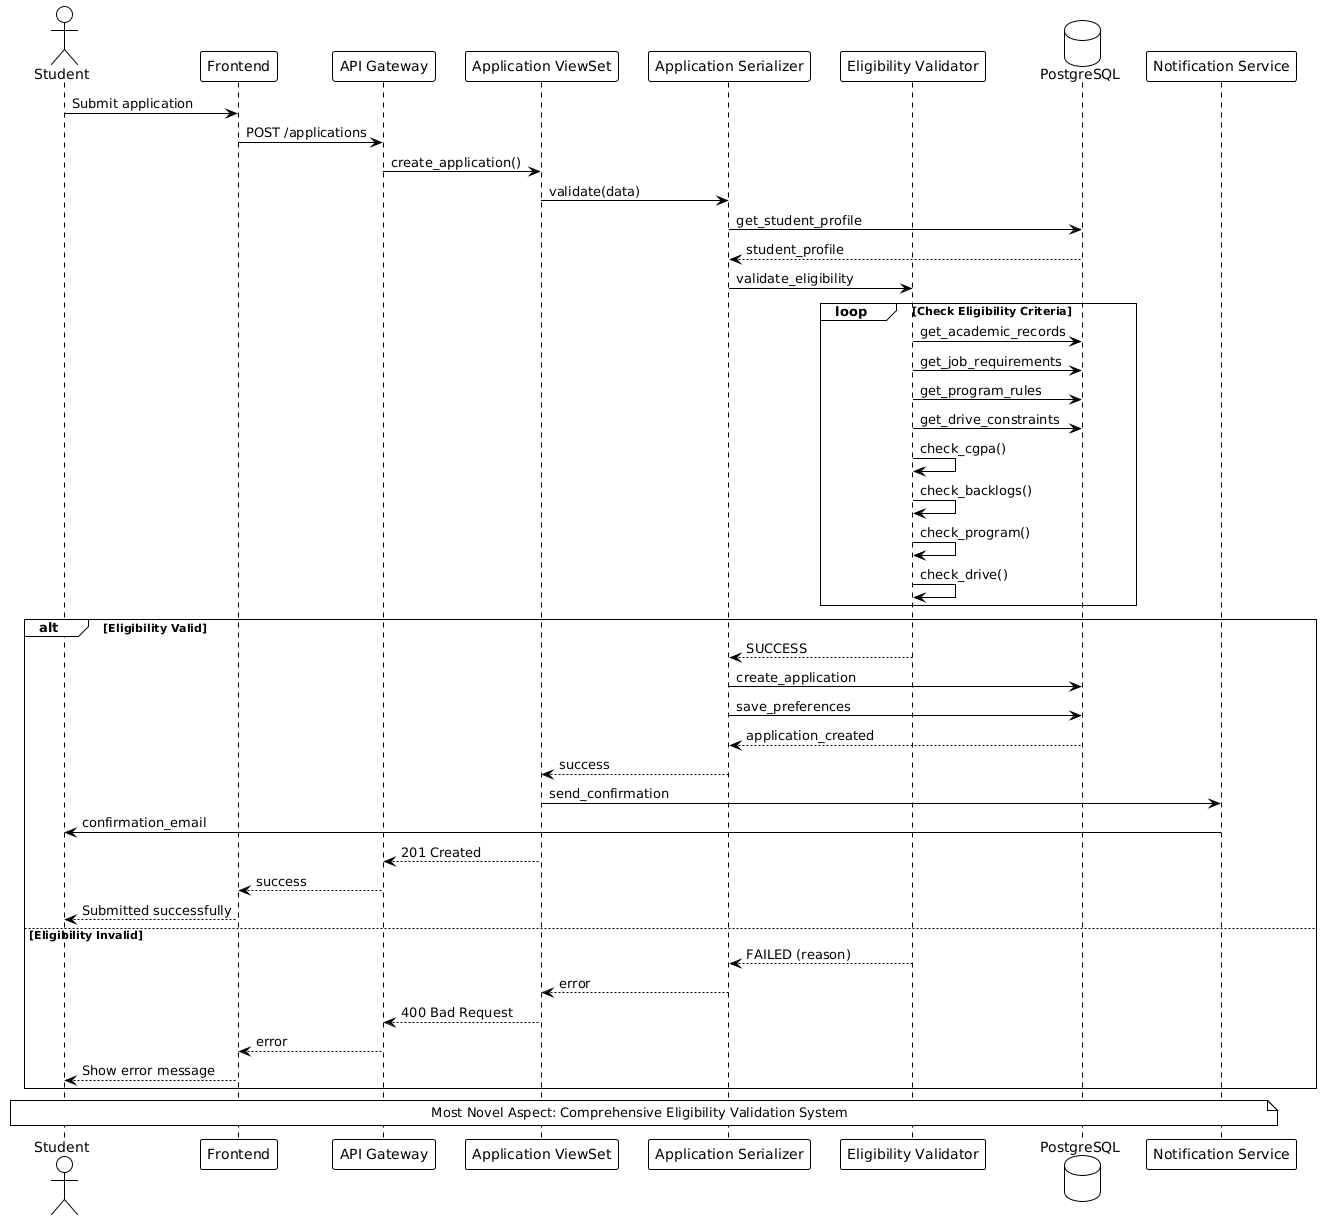

The diagram above was rendered by PlantUML. Its source (embedded in the PNG):
@startuml
!theme plain
actor Student
participant Frontend
participant "API Gateway" as Gateway
participant "Application ViewSet" as AppViewSet
participant "Application Serializer" as AppSerializer
participant "Eligibility Validator" as Validator
database PostgreSQL
participant "Notification Service" as Notification

Student -> Frontend: Submit application
Frontend -> Gateway: POST /applications
Gateway -> AppViewSet: create_application()

AppViewSet -> AppSerializer: validate(data)
AppSerializer -> PostgreSQL: get_student_profile
PostgreSQL --> AppSerializer: student_profile

AppSerializer -> Validator: validate_eligibility

loop Check Eligibility Criteria
    Validator -> PostgreSQL: get_academic_records
    Validator -> PostgreSQL: get_job_requirements
    Validator -> PostgreSQL: get_program_rules
    Validator -> PostgreSQL: get_drive_constraints
    Validator -> Validator: check_cgpa()
    Validator -> Validator: check_backlogs()
    Validator -> Validator: check_program()
    Validator -> Validator: check_drive()
end

alt Eligibility Valid
    Validator --> AppSerializer: SUCCESS
    AppSerializer -> PostgreSQL: create_application
    AppSerializer -> PostgreSQL: save_preferences
    PostgreSQL --> AppSerializer: application_created
    AppSerializer --> AppViewSet: success
    AppViewSet -> Notification: send_confirmation
    Notification -> Student: confirmation_email
    AppViewSet --> Gateway: 201 Created
    Gateway --> Frontend: success
    Frontend --> Student: Submitted successfully
else Eligibility Invalid
    Validator --> AppSerializer: FAILED (reason)
    AppSerializer --> AppViewSet: error
    AppViewSet --> Gateway: 400 Bad Request
    Gateway --> Frontend: error
    Frontend --> Student: Show error message
end

note over Student, Notification: Most Novel Aspect: Comprehensive Eligibility Validation System
@enduml